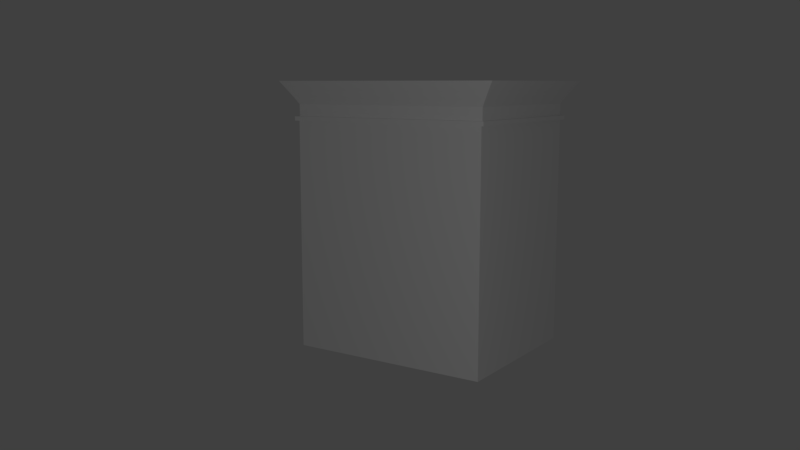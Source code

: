 # Source: semi_column.blend  (saved by Blender 2.78.0; exported with 4.5.12 LTS)
import bpy
from mathutils import Matrix  # noqa: F401  (used for matrix-valued properties, if any)

bpy.ops.wm.read_factory_settings(use_empty=True)
scene = bpy.context.scene
scene.name = 'Scene'

# ---- collections
col_collection_1 = bpy.data.collections.new('Collection 1'); scene.collection.children.link(col_collection_1)

# ---- materials (node trees are filled in below, after node groups)
mat_material_002 = bpy.data.materials.new('Material.002')
mat_material_002.alpha_threshold = 0.0
mat_material_002.use_transparent_shadow = False
mat_material_002.roughness = 0.5

# ---- material node trees

# ---- world
world_world = bpy.data.worlds.new('World'); scene.world = world_world
world_world.color = (0.05088, 0.05088, 0.05088)
world_world.use_sun_shadow = False
world_world.sun_shadow_jitter_overblur = 0.0
world_world.cycles.sampling_method = 'MANUAL'

# ---- cameras
cam_camera = bpy.data.cameras.new('Camera')
cam_camera.clip_end = 100.0
cam_camera.lens = 35.0
cam_camera.sensor_width = 32.0
cam_camera.sensor_height = 18.0
cam_camera.ortho_scale = 7.314
cam_camera.dof.focus_distance = 0.0
cam_camera.dof.aperture_fstop = 128.0

# ---- lights
light_lamp = bpy.data.lights.new('Lamp', 'POINT')
light_lamp.transmission_factor = 0.0
light_lamp.cutoff_distance = 30.0
light_lamp.energy = 100.0
light_lamp.shadow_buffer_clip_start = 1.001
light_lamp.shadow_soft_size = 0.1
light_lamp.shadow_maximum_resolution = 0.006
light_lamp.use_absolute_resolution = True

# ---- meshes
me_cube_003 = bpy.data.meshes.new('Cube.003')
me_cube_003.from_pydata([(-1.586, -1.0, -0.002381), (-1.586, -1.0, 1.719), (-1.586, 1.0, -0.002381), (-1.586, 1.0, 1.719), (-0.9889, -1.0, -0.002381), (-0.9889, -1.0, 1.719), (-0.9889, 1.0, -0.002381), (-0.9889, 1.0, 1.719), (-1.596, -1.033, 1.719), (-1.596, 1.033, 1.719), (-0.9789, 1.033, 1.719), (-0.9789, -1.033, 1.719), (-1.583, -1.003, 1.751), (-1.583, 1.003, 1.751), (-0.9927, 1.003, 1.751), (-0.9927, -1.003, 1.751), (-1.596, -1.033, 1.751), (-1.596, 1.033, 1.751), (-0.9789, 1.033, 1.751), (-0.9789, -1.033, 1.751), (-1.583, -1.003, 1.84), (-1.583, 1.003, 1.84), (-0.9927, 1.003, 1.84), (-0.9927, -1.003, 1.84), (-0.9684, -1.085, 1.935), (-1.607, -1.085, 1.935), (-1.607, 1.085, 1.935), (-0.9684, 1.085, 1.935), (-0.9819, 1.039, 1.883), (-1.593, 1.039, 1.883), (-1.593, -1.039, 1.883), (-0.9819, -1.039, 1.883), (-0.9481, -1.154, 2.009), (-1.627, -1.154, 2.009), (-1.627, 1.154, 2.009), (-0.9481, 1.154, 2.009)], [], [(0, 1, 3, 2), (2, 3, 7, 6), (6, 7, 5, 4), (4, 5, 1, 0), (2, 6, 4, 0), (7, 3, 9, 10), (11, 10, 18, 19), (5, 7, 10, 11), (3, 1, 8, 9), (1, 5, 11, 8), (15, 14, 22, 23), (9, 8, 16, 17), (8, 11, 19, 16), (10, 9, 17, 18), (12, 13, 17, 16), (13, 14, 18, 17), (14, 15, 19, 18), (15, 12, 16, 19), (30, 31, 24, 25), (13, 12, 20, 21), (12, 15, 23, 20), (14, 13, 21, 22), (23, 22, 28, 31), (21, 20, 30, 29), (20, 23, 31, 30), (22, 21, 29, 28), (26, 25, 33, 34), (28, 29, 26, 27), (31, 28, 27, 24), (29, 30, 25, 26), (33, 32, 35, 34), (25, 24, 32, 33), (27, 26, 34, 35), (24, 27, 35, 32)])
me_cube_003.materials.append(mat_material_002)
me_cube_003.use_remesh_preserve_volume = False
me_cube_003.use_remesh_preserve_attributes = False
me_cube_003.use_mirror_vertex_groups = False
me_cube_003.update()

# ---- objects
ob_cube = bpy.data.objects.new('Cube', me_cube_003)
ob_lamp = bpy.data.objects.new('Lamp', light_lamp)
ob_camera = bpy.data.objects.new('Camera', cam_camera)

# ---- transforms, parenting, visibility, modifiers, constraints
ob_cube.location = (1.92, 0.0, 0.0)
ob_cube.scale = (2.83, 1.031, 1.351)
ob_cube.lineart.crease_threshold = 0.0
ob_lamp.location = (4.076, 3.878, 2.379)
ob_lamp.rotation_euler = (0.6503, 0.05522, 1.866)
ob_lamp.lock_rotations_4d = False
ob_lamp.empty_display_type = 'ARROWS'
ob_lamp.color = (0.0, 0.0, 0.0, 0.0)
ob_lamp.lineart.crease_threshold = 0.0
ob_camera.location = (5.889, 4.691, 2.694)
ob_camera.rotation_euler = (7.693, -1.511e-06, 2.159)
ob_camera.lock_rotations_4d = False
ob_camera.empty_display_type = 'ARROWS'
ob_camera.color = (0.0, 0.0, 0.0, 0.0)
ob_camera.display_type = 'WIRE'
ob_camera.lineart.crease_threshold = 0.0

# ---- collection membership
col_collection_1.objects.link(ob_cube)
col_collection_1.objects.link(ob_lamp)
col_collection_1.objects.link(ob_camera)

# ---- scene / render settings (as saved in the file)
scene.camera = ob_camera
scene.frame_start = 1; scene.frame_end = 250; scene.frame_set(1)
scene.render.engine = 'BLENDER_EEVEE_NEXT'
scene.render.resolution_percentage = 50
scene.render.dither_intensity = 0.0
scene.cycles.use_denoising = False
scene.cycles.samples = 128
scene.cycles.sampling_pattern = 'TABULATED_SOBOL'
scene.cycles.light_sampling_threshold = 0.0
scene.cycles.use_adaptive_sampling = False
scene.cycles.use_light_tree = False
scene.cycles.blur_glossy = 0.0
scene.cycles.sample_clamp_indirect = 0.0
scene.view_settings.view_transform = 'Standard'
bpy.context.view_layer.update()
